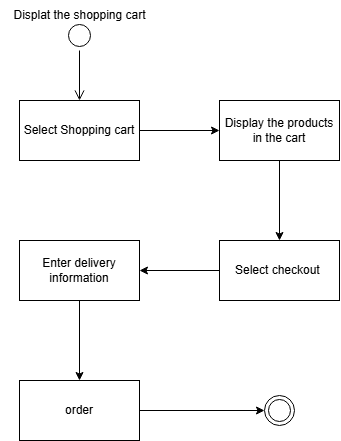

The diagram above was exported from draw.io. Its source (the exported page's mxGraphModel, read from the mxfile embedded in the PNG):
<mxGraphModel dx="677" dy="400" grid="1" gridSize="10" guides="1" tooltips="1" connect="1" arrows="1" fold="1" page="1" pageScale="1" pageWidth="827" pageHeight="1169" math="0" shadow="0">
  <root>
    <mxCell id="0" />
    <mxCell id="1" parent="0" />
    <mxCell id="ahgD3_jQ__8D6EiesDpB-3" value="" style="ellipse;html=1;shape=startState;" parent="1" vertex="1">
      <mxGeometry x="200" y="140" width="30" height="30" as="geometry" />
    </mxCell>
    <mxCell id="ahgD3_jQ__8D6EiesDpB-4" value="" style="edgeStyle=orthogonalEdgeStyle;html=1;verticalAlign=bottom;endArrow=open;endSize=8;rounded=0;entryX=0.5;entryY=0;entryDx=0;entryDy=0;" parent="1" source="ahgD3_jQ__8D6EiesDpB-3" target="ahgD3_jQ__8D6EiesDpB-6" edge="1">
      <mxGeometry relative="1" as="geometry">
        <mxPoint x="215" y="220" as="targetPoint" />
      </mxGeometry>
    </mxCell>
    <mxCell id="ahgD3_jQ__8D6EiesDpB-5" value="Displat the shopping cart" style="text;html=1;align=center;verticalAlign=middle;resizable=0;points=[];autosize=1;strokeColor=none;fillColor=none;" parent="1" vertex="1">
      <mxGeometry x="135" y="120" width="160" height="30" as="geometry" />
    </mxCell>
    <mxCell id="1jfUvRT-tWpMQx7ktVim-12" value="" style="edgeStyle=orthogonalEdgeStyle;rounded=0;orthogonalLoop=1;jettySize=auto;html=1;" parent="1" source="ahgD3_jQ__8D6EiesDpB-6" target="1jfUvRT-tWpMQx7ktVim-11" edge="1">
      <mxGeometry relative="1" as="geometry" />
    </mxCell>
    <mxCell id="ahgD3_jQ__8D6EiesDpB-6" value="Select Shopping cart" style="whiteSpace=wrap;html=1;" parent="1" vertex="1">
      <mxGeometry x="155" y="220" width="120" height="60" as="geometry" />
    </mxCell>
    <mxCell id="b51lfPSCNDFJ1QBgmgMn-5" value="" style="edgeStyle=orthogonalEdgeStyle;rounded=0;orthogonalLoop=1;jettySize=auto;html=1;" edge="1" parent="1" source="1jfUvRT-tWpMQx7ktVim-11" target="b51lfPSCNDFJ1QBgmgMn-4">
      <mxGeometry relative="1" as="geometry" />
    </mxCell>
    <mxCell id="1jfUvRT-tWpMQx7ktVim-11" value="Display the products in the cart" style="whiteSpace=wrap;html=1;" parent="1" vertex="1">
      <mxGeometry x="355" y="220" width="120" height="60" as="geometry" />
    </mxCell>
    <mxCell id="b51lfPSCNDFJ1QBgmgMn-7" value="" style="edgeStyle=orthogonalEdgeStyle;rounded=0;orthogonalLoop=1;jettySize=auto;html=1;" edge="1" parent="1" source="b51lfPSCNDFJ1QBgmgMn-4" target="b51lfPSCNDFJ1QBgmgMn-6">
      <mxGeometry relative="1" as="geometry" />
    </mxCell>
    <mxCell id="b51lfPSCNDFJ1QBgmgMn-4" value="Select checkout&amp;nbsp;" style="whiteSpace=wrap;html=1;" vertex="1" parent="1">
      <mxGeometry x="355" y="360" width="120" height="60" as="geometry" />
    </mxCell>
    <mxCell id="b51lfPSCNDFJ1QBgmgMn-9" value="" style="edgeStyle=orthogonalEdgeStyle;rounded=0;orthogonalLoop=1;jettySize=auto;html=1;" edge="1" parent="1" source="b51lfPSCNDFJ1QBgmgMn-6" target="b51lfPSCNDFJ1QBgmgMn-8">
      <mxGeometry relative="1" as="geometry" />
    </mxCell>
    <mxCell id="b51lfPSCNDFJ1QBgmgMn-6" value="Enter delivery information" style="whiteSpace=wrap;html=1;" vertex="1" parent="1">
      <mxGeometry x="155" y="360" width="120" height="60" as="geometry" />
    </mxCell>
    <mxCell id="b51lfPSCNDFJ1QBgmgMn-8" value="order" style="whiteSpace=wrap;html=1;" vertex="1" parent="1">
      <mxGeometry x="155" y="500" width="120" height="60" as="geometry" />
    </mxCell>
    <mxCell id="b51lfPSCNDFJ1QBgmgMn-10" value="" style="ellipse;html=1;shape=endState;" vertex="1" parent="1">
      <mxGeometry x="400" y="515" width="30" height="30" as="geometry" />
    </mxCell>
    <mxCell id="b51lfPSCNDFJ1QBgmgMn-11" value="" style="endArrow=classic;html=1;rounded=0;entryX=0;entryY=0.5;entryDx=0;entryDy=0;exitX=1;exitY=0.5;exitDx=0;exitDy=0;" edge="1" parent="1" source="b51lfPSCNDFJ1QBgmgMn-8" target="b51lfPSCNDFJ1QBgmgMn-10">
      <mxGeometry width="50" height="50" relative="1" as="geometry">
        <mxPoint x="340" y="520" as="sourcePoint" />
        <mxPoint x="390" y="470" as="targetPoint" />
      </mxGeometry>
    </mxCell>
  </root>
</mxGraphModel>